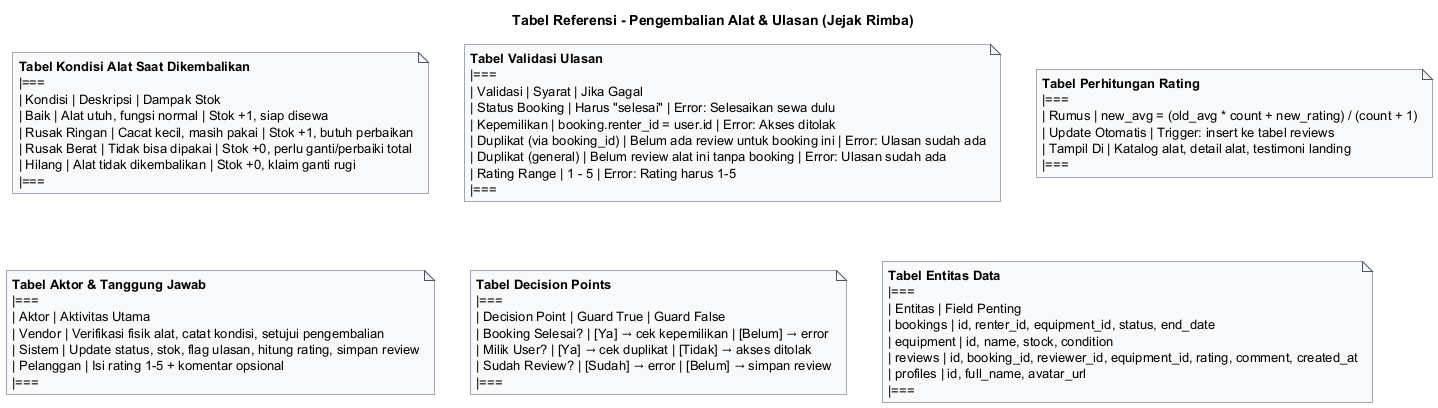

The diagram above was rendered by PlantUML. Its source (embedded in the PNG):
@startuml
title Tabel Referensi - Pengembalian Alat & Ulasan (Jejak Rimba)
skinparam backgroundColor #FFFFFF
skinparam defaultFontName "Helvetica"
skinparam noteBackgroundColor #F8F9FA
skinparam noteBorderColor #4A5568

note as T1
**Tabel Kondisi Alat Saat Dikembalikan**
|===
| Kondisi | Deskripsi | Dampak Stok
| Baik | Alat utuh, fungsi normal | Stok +1, siap disewa
| Rusak Ringan | Cacat kecil, masih pakai | Stok +1, butuh perbaikan
| Rusak Berat | Tidak bisa dipakai | Stok +0, perlu ganti/perbaiki total
| Hilang | Alat tidak dikembalikan | Stok +0, klaim ganti rugi
|===
end note

note as T2
**Tabel Validasi Ulasan**
|===
| Validasi | Syarat | Jika Gagal
| Status Booking | Harus "selesai" | Error: Selesaikan sewa dulu
| Kepemilikan | booking.renter_id = user.id | Error: Akses ditolak
| Duplikat (via booking_id) | Belum ada review untuk booking ini | Error: Ulasan sudah ada
| Duplikat (general) | Belum review alat ini tanpa booking | Error: Ulasan sudah ada
| Rating Range | 1 - 5 | Error: Rating harus 1-5
|===
end note

note as T3
**Tabel Perhitungan Rating**
|===
| Rumus | new_avg = (old_avg * count + new_rating) / (count + 1)
| Update Otomatis | Trigger: insert ke tabel reviews
| Tampil Di | Katalog alat, detail alat, testimoni landing
|===
end note

note as T4
**Tabel Aktor & Tanggung Jawab**
|===
| Aktor | Aktivitas Utama
| Vendor | Verifikasi fisik alat, catat kondisi, setujui pengembalian
| Sistem | Update status, stok, flag ulasan, hitung rating, simpan review
| Pelanggan | Isi rating 1-5 + komentar opsional
|===
end note

note as T5
**Tabel Decision Points**
|===
| Decision Point | Guard True | Guard False
| Booking Selesai? | [Ya] → cek kepemilikan | [Belum] → error
| Milik User? | [Ya] → cek duplikat | [Tidak] → akses ditolak
| Sudah Review? | [Sudah] → error | [Belum] → simpan review
|===
end note

note as T6
**Tabel Entitas Data**
|===
| Entitas | Field Penting
| bookings | id, renter_id, equipment_id, status, end_date
| equipment | id, name, stock, condition
| reviews | id, booking_id, reviewer_id, equipment_id, rating, comment, created_at
| profiles | id, full_name, avatar_url
|===
end note

@enduml